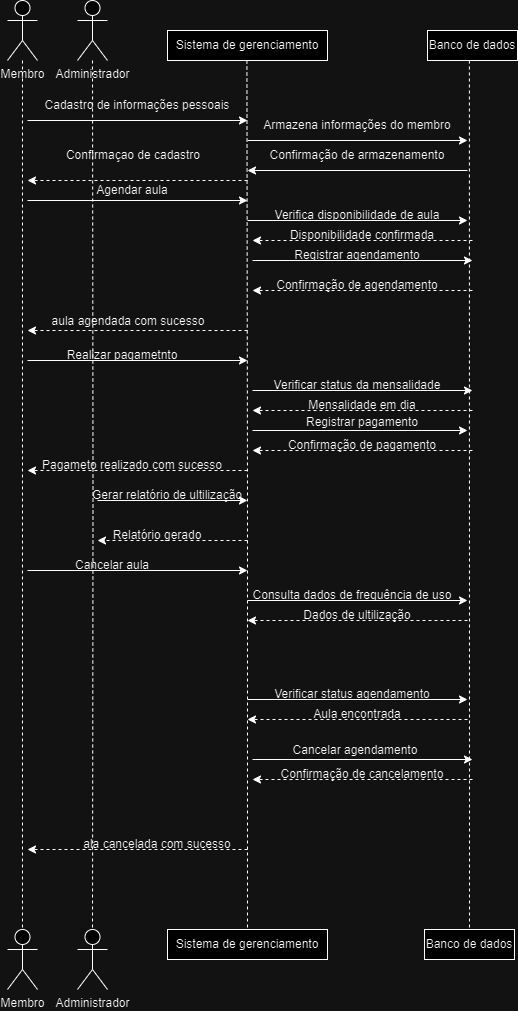

The diagram above was exported from draw.io. Its source (the exported page's mxGraphModel, read from the mxfile embedded in the PNG):
<mxGraphModel dx="2200" dy="1085" grid="1" gridSize="10" guides="1" tooltips="1" connect="1" arrows="1" fold="1" page="1" pageScale="1" pageWidth="850" pageHeight="1100" math="0" shadow="0">
  <root>
    <mxCell id="0" />
    <mxCell id="1" parent="0" />
    <mxCell id="6_gXcUgsIuQ8367vSXye-5" style="edgeStyle=orthogonalEdgeStyle;rounded=0;orthogonalLoop=1;jettySize=auto;html=1;endArrow=none;endFill=0;dashed=1;" edge="1" parent="1" source="6_gXcUgsIuQ8367vSXye-1" target="6_gXcUgsIuQ8367vSXye-3">
      <mxGeometry relative="1" as="geometry" />
    </mxCell>
    <mxCell id="6_gXcUgsIuQ8367vSXye-1" value="Membro" style="shape=umlActor;verticalLabelPosition=bottom;verticalAlign=top;html=1;outlineConnect=0;" vertex="1" parent="1">
      <mxGeometry x="70" y="30" width="30" height="60" as="geometry" />
    </mxCell>
    <mxCell id="6_gXcUgsIuQ8367vSXye-6" style="edgeStyle=orthogonalEdgeStyle;rounded=0;orthogonalLoop=1;jettySize=auto;html=1;endArrow=none;endFill=0;dashed=1;" edge="1" parent="1" target="6_gXcUgsIuQ8367vSXye-4">
      <mxGeometry relative="1" as="geometry">
        <mxPoint x="155" y="90" as="sourcePoint" />
      </mxGeometry>
    </mxCell>
    <mxCell id="6_gXcUgsIuQ8367vSXye-2" value="Administrador" style="shape=umlActor;verticalLabelPosition=bottom;verticalAlign=top;html=1;outlineConnect=0;" vertex="1" parent="1">
      <mxGeometry x="140" y="30" width="30" height="60" as="geometry" />
    </mxCell>
    <mxCell id="6_gXcUgsIuQ8367vSXye-3" value="Membro" style="shape=umlActor;verticalLabelPosition=bottom;verticalAlign=top;html=1;outlineConnect=0;" vertex="1" parent="1">
      <mxGeometry x="70" y="959" width="30" height="60" as="geometry" />
    </mxCell>
    <mxCell id="6_gXcUgsIuQ8367vSXye-4" value="Administrador" style="shape=umlActor;verticalLabelPosition=bottom;verticalAlign=top;html=1;outlineConnect=0;" vertex="1" parent="1">
      <mxGeometry x="140" y="959" width="30" height="60" as="geometry" />
    </mxCell>
    <mxCell id="6_gXcUgsIuQ8367vSXye-7" style="edgeStyle=orthogonalEdgeStyle;rounded=0;orthogonalLoop=1;jettySize=auto;html=1;endArrow=none;endFill=0;dashed=1;entryX=0.5;entryY=0;entryDx=0;entryDy=0;" edge="1" parent="1" target="6_gXcUgsIuQ8367vSXye-36">
      <mxGeometry relative="1" as="geometry">
        <mxPoint x="309.41" y="90" as="sourcePoint" />
        <mxPoint x="310" y="780" as="targetPoint" />
      </mxGeometry>
    </mxCell>
    <mxCell id="6_gXcUgsIuQ8367vSXye-8" style="edgeStyle=orthogonalEdgeStyle;rounded=0;orthogonalLoop=1;jettySize=auto;html=1;endArrow=none;endFill=0;dashed=1;entryX=0.5;entryY=0;entryDx=0;entryDy=0;" edge="1" parent="1" target="6_gXcUgsIuQ8367vSXye-35">
      <mxGeometry relative="1" as="geometry">
        <mxPoint x="531.9100000000001" y="90" as="sourcePoint" />
        <mxPoint x="532" y="780" as="targetPoint" />
        <Array as="points">
          <mxPoint x="532" y="820" />
        </Array>
      </mxGeometry>
    </mxCell>
    <mxCell id="6_gXcUgsIuQ8367vSXye-9" value="Sistema de gerenciamento" style="rounded=0;whiteSpace=wrap;html=1;" vertex="1" parent="1">
      <mxGeometry x="230" y="60" width="160" height="30" as="geometry" />
    </mxCell>
    <mxCell id="6_gXcUgsIuQ8367vSXye-10" value="Banco de dados" style="rounded=0;whiteSpace=wrap;html=1;" vertex="1" parent="1">
      <mxGeometry x="490" y="60" width="90" height="30" as="geometry" />
    </mxCell>
    <mxCell id="6_gXcUgsIuQ8367vSXye-11" value="" style="endArrow=classic;html=1;rounded=0;" edge="1" parent="1">
      <mxGeometry width="50" height="50" relative="1" as="geometry">
        <mxPoint x="90" y="150" as="sourcePoint" />
        <mxPoint x="310" y="150" as="targetPoint" />
      </mxGeometry>
    </mxCell>
    <mxCell id="6_gXcUgsIuQ8367vSXye-12" value="" style="endArrow=classic;html=1;rounded=0;" edge="1" parent="1">
      <mxGeometry width="50" height="50" relative="1" as="geometry">
        <mxPoint x="310" y="170" as="sourcePoint" />
        <mxPoint x="530" y="170" as="targetPoint" />
      </mxGeometry>
    </mxCell>
    <mxCell id="6_gXcUgsIuQ8367vSXye-13" value="" style="endArrow=classic;html=1;rounded=0;" edge="1" parent="1">
      <mxGeometry width="50" height="50" relative="1" as="geometry">
        <mxPoint x="530" y="200" as="sourcePoint" />
        <mxPoint x="310" y="200" as="targetPoint" />
      </mxGeometry>
    </mxCell>
    <mxCell id="6_gXcUgsIuQ8367vSXye-14" value="" style="endArrow=classic;html=1;rounded=0;dashed=1;" edge="1" parent="1">
      <mxGeometry width="50" height="50" relative="1" as="geometry">
        <mxPoint x="310" y="210" as="sourcePoint" />
        <mxPoint x="90" y="210" as="targetPoint" />
      </mxGeometry>
    </mxCell>
    <mxCell id="6_gXcUgsIuQ8367vSXye-15" value="" style="endArrow=classic;html=1;rounded=0;" edge="1" parent="1">
      <mxGeometry width="50" height="50" relative="1" as="geometry">
        <mxPoint x="90" y="230" as="sourcePoint" />
        <mxPoint x="310" y="230" as="targetPoint" />
      </mxGeometry>
    </mxCell>
    <mxCell id="6_gXcUgsIuQ8367vSXye-16" value="" style="endArrow=classic;html=1;rounded=0;" edge="1" parent="1">
      <mxGeometry width="50" height="50" relative="1" as="geometry">
        <mxPoint x="310" y="250" as="sourcePoint" />
        <mxPoint x="530" y="250" as="targetPoint" />
      </mxGeometry>
    </mxCell>
    <mxCell id="6_gXcUgsIuQ8367vSXye-17" value="" style="endArrow=classic;html=1;rounded=0;" edge="1" parent="1">
      <mxGeometry width="50" height="50" relative="1" as="geometry">
        <mxPoint x="315" y="290" as="sourcePoint" />
        <mxPoint x="535" y="290" as="targetPoint" />
      </mxGeometry>
    </mxCell>
    <mxCell id="6_gXcUgsIuQ8367vSXye-18" value="" style="endArrow=classic;html=1;rounded=0;dashed=1;" edge="1" parent="1">
      <mxGeometry width="50" height="50" relative="1" as="geometry">
        <mxPoint x="535" y="270" as="sourcePoint" />
        <mxPoint x="315" y="270" as="targetPoint" />
      </mxGeometry>
    </mxCell>
    <mxCell id="6_gXcUgsIuQ8367vSXye-19" value="" style="endArrow=classic;html=1;rounded=0;dashed=1;" edge="1" parent="1">
      <mxGeometry width="50" height="50" relative="1" as="geometry">
        <mxPoint x="535" y="320" as="sourcePoint" />
        <mxPoint x="315" y="320" as="targetPoint" />
      </mxGeometry>
    </mxCell>
    <mxCell id="6_gXcUgsIuQ8367vSXye-20" value="" style="endArrow=classic;html=1;rounded=0;dashed=1;" edge="1" parent="1">
      <mxGeometry width="50" height="50" relative="1" as="geometry">
        <mxPoint x="310" y="360" as="sourcePoint" />
        <mxPoint x="90" y="360" as="targetPoint" />
      </mxGeometry>
    </mxCell>
    <mxCell id="6_gXcUgsIuQ8367vSXye-21" value="" style="endArrow=classic;html=1;rounded=0;" edge="1" parent="1">
      <mxGeometry width="50" height="50" relative="1" as="geometry">
        <mxPoint x="90" y="390" as="sourcePoint" />
        <mxPoint x="310" y="390" as="targetPoint" />
      </mxGeometry>
    </mxCell>
    <mxCell id="6_gXcUgsIuQ8367vSXye-22" value="" style="endArrow=classic;html=1;rounded=0;" edge="1" parent="1">
      <mxGeometry width="50" height="50" relative="1" as="geometry">
        <mxPoint x="315" y="420" as="sourcePoint" />
        <mxPoint x="535" y="420" as="targetPoint" />
      </mxGeometry>
    </mxCell>
    <mxCell id="6_gXcUgsIuQ8367vSXye-24" value="" style="endArrow=classic;html=1;rounded=0;dashed=1;" edge="1" parent="1">
      <mxGeometry width="50" height="50" relative="1" as="geometry">
        <mxPoint x="535" y="440" as="sourcePoint" />
        <mxPoint x="315" y="440" as="targetPoint" />
      </mxGeometry>
    </mxCell>
    <mxCell id="6_gXcUgsIuQ8367vSXye-25" value="" style="endArrow=classic;html=1;rounded=0;dashed=1;" edge="1" parent="1">
      <mxGeometry width="50" height="50" relative="1" as="geometry">
        <mxPoint x="535" y="480" as="sourcePoint" />
        <mxPoint x="315" y="480" as="targetPoint" />
      </mxGeometry>
    </mxCell>
    <mxCell id="6_gXcUgsIuQ8367vSXye-26" value="" style="endArrow=classic;html=1;rounded=0;dashed=1;" edge="1" parent="1">
      <mxGeometry width="50" height="50" relative="1" as="geometry">
        <mxPoint x="310" y="500" as="sourcePoint" />
        <mxPoint x="90" y="500" as="targetPoint" />
      </mxGeometry>
    </mxCell>
    <mxCell id="6_gXcUgsIuQ8367vSXye-27" value="" style="endArrow=classic;html=1;rounded=0;" edge="1" parent="1">
      <mxGeometry width="50" height="50" relative="1" as="geometry">
        <mxPoint x="160" y="530" as="sourcePoint" />
        <mxPoint x="310" y="530" as="targetPoint" />
      </mxGeometry>
    </mxCell>
    <mxCell id="6_gXcUgsIuQ8367vSXye-28" value="" style="endArrow=classic;html=1;rounded=0;dashed=1;" edge="1" parent="1">
      <mxGeometry width="50" height="50" relative="1" as="geometry">
        <mxPoint x="310" y="570" as="sourcePoint" />
        <mxPoint x="160" y="570" as="targetPoint" />
      </mxGeometry>
    </mxCell>
    <mxCell id="6_gXcUgsIuQ8367vSXye-29" value="" style="endArrow=classic;html=1;rounded=0;" edge="1" parent="1">
      <mxGeometry width="50" height="50" relative="1" as="geometry">
        <mxPoint x="90" y="600" as="sourcePoint" />
        <mxPoint x="310" y="600" as="targetPoint" />
      </mxGeometry>
    </mxCell>
    <mxCell id="6_gXcUgsIuQ8367vSXye-30" value="" style="endArrow=classic;html=1;rounded=0;" edge="1" parent="1">
      <mxGeometry width="50" height="50" relative="1" as="geometry">
        <mxPoint x="310" y="630" as="sourcePoint" />
        <mxPoint x="530" y="630" as="targetPoint" />
      </mxGeometry>
    </mxCell>
    <mxCell id="6_gXcUgsIuQ8367vSXye-32" value="" style="endArrow=classic;html=1;rounded=0;dashed=1;" edge="1" parent="1">
      <mxGeometry width="50" height="50" relative="1" as="geometry">
        <mxPoint x="530" y="650" as="sourcePoint" />
        <mxPoint x="310" y="650" as="targetPoint" />
      </mxGeometry>
    </mxCell>
    <mxCell id="6_gXcUgsIuQ8367vSXye-34" value="" style="endArrow=classic;html=1;rounded=0;dashed=1;" edge="1" parent="1">
      <mxGeometry width="50" height="50" relative="1" as="geometry">
        <mxPoint x="310" y="879" as="sourcePoint" />
        <mxPoint x="90" y="879" as="targetPoint" />
      </mxGeometry>
    </mxCell>
    <mxCell id="6_gXcUgsIuQ8367vSXye-35" value="Banco de dados" style="rounded=0;whiteSpace=wrap;html=1;" vertex="1" parent="1">
      <mxGeometry x="487" y="959" width="90" height="30" as="geometry" />
    </mxCell>
    <mxCell id="6_gXcUgsIuQ8367vSXye-36" value="Sistema de gerenciamento" style="rounded=0;whiteSpace=wrap;html=1;" vertex="1" parent="1">
      <mxGeometry x="230" y="959" width="160" height="30" as="geometry" />
    </mxCell>
    <mxCell id="6_gXcUgsIuQ8367vSXye-37" value="Cadastro de informações pessoais" style="text;html=1;align=center;verticalAlign=middle;whiteSpace=wrap;rounded=0;" vertex="1" parent="1">
      <mxGeometry x="100" y="120" width="200" height="30" as="geometry" />
    </mxCell>
    <mxCell id="6_gXcUgsIuQ8367vSXye-38" value="Armazena informações do membro" style="text;html=1;align=center;verticalAlign=middle;whiteSpace=wrap;rounded=0;" vertex="1" parent="1">
      <mxGeometry x="320" y="140" width="200" height="30" as="geometry" />
    </mxCell>
    <mxCell id="6_gXcUgsIuQ8367vSXye-39" value="Confirmação de armazenamento" style="text;html=1;align=center;verticalAlign=middle;whiteSpace=wrap;rounded=0;" vertex="1" parent="1">
      <mxGeometry x="320" y="170" width="200" height="30" as="geometry" />
    </mxCell>
    <mxCell id="6_gXcUgsIuQ8367vSXye-40" value="Verifica disponibilidade de aula" style="text;html=1;align=center;verticalAlign=middle;whiteSpace=wrap;rounded=0;" vertex="1" parent="1">
      <mxGeometry x="320" y="230" width="200" height="30" as="geometry" />
    </mxCell>
    <mxCell id="6_gXcUgsIuQ8367vSXye-41" value="Disponibilidade confirmada" style="text;html=1;align=center;verticalAlign=middle;whiteSpace=wrap;rounded=0;" vertex="1" parent="1">
      <mxGeometry x="325" y="250" width="200" height="30" as="geometry" />
    </mxCell>
    <mxCell id="6_gXcUgsIuQ8367vSXye-42" value="Registrar agendamento" style="text;html=1;align=center;verticalAlign=middle;whiteSpace=wrap;rounded=0;" vertex="1" parent="1">
      <mxGeometry x="320" y="270" width="200" height="30" as="geometry" />
    </mxCell>
    <mxCell id="6_gXcUgsIuQ8367vSXye-43" value="Confirmação de agendamento" style="text;html=1;align=center;verticalAlign=middle;whiteSpace=wrap;rounded=0;" vertex="1" parent="1">
      <mxGeometry x="320" y="300" width="200" height="30" as="geometry" />
    </mxCell>
    <mxCell id="6_gXcUgsIuQ8367vSXye-44" value="Verificar status da mensalidade" style="text;html=1;align=center;verticalAlign=middle;whiteSpace=wrap;rounded=0;" vertex="1" parent="1">
      <mxGeometry x="320" y="400" width="200" height="30" as="geometry" />
    </mxCell>
    <mxCell id="6_gXcUgsIuQ8367vSXye-45" value="Mensalidade em dia" style="text;html=1;align=center;verticalAlign=middle;whiteSpace=wrap;rounded=0;" vertex="1" parent="1">
      <mxGeometry x="325" y="420" width="200" height="30" as="geometry" />
    </mxCell>
    <mxCell id="6_gXcUgsIuQ8367vSXye-47" value="" style="endArrow=classic;html=1;rounded=0;" edge="1" parent="1">
      <mxGeometry width="50" height="50" relative="1" as="geometry">
        <mxPoint x="315" y="460" as="sourcePoint" />
        <mxPoint x="530" y="460" as="targetPoint" />
      </mxGeometry>
    </mxCell>
    <mxCell id="6_gXcUgsIuQ8367vSXye-46" value="Registrar pagamento" style="text;html=1;align=center;verticalAlign=middle;whiteSpace=wrap;rounded=0;" vertex="1" parent="1">
      <mxGeometry x="325" y="437" width="200" height="30" as="geometry" />
    </mxCell>
    <mxCell id="6_gXcUgsIuQ8367vSXye-48" value="Confirmação de pagamento" style="text;html=1;align=center;verticalAlign=middle;whiteSpace=wrap;rounded=0;" vertex="1" parent="1">
      <mxGeometry x="325" y="460" width="200" height="30" as="geometry" />
    </mxCell>
    <mxCell id="6_gXcUgsIuQ8367vSXye-49" value="Consulta dados de frequência de uso" style="text;html=1;align=center;verticalAlign=middle;whiteSpace=wrap;rounded=0;" vertex="1" parent="1">
      <mxGeometry x="310" y="610" width="210" height="30" as="geometry" />
    </mxCell>
    <mxCell id="6_gXcUgsIuQ8367vSXye-50" value="Dados de ultilização" style="text;html=1;align=center;verticalAlign=middle;whiteSpace=wrap;rounded=0;" vertex="1" parent="1">
      <mxGeometry x="315" y="630" width="210" height="30" as="geometry" />
    </mxCell>
    <mxCell id="6_gXcUgsIuQ8367vSXye-51" value="" style="endArrow=classic;html=1;rounded=0;" edge="1" parent="1">
      <mxGeometry width="50" height="50" relative="1" as="geometry">
        <mxPoint x="310" y="729" as="sourcePoint" />
        <mxPoint x="530" y="729" as="targetPoint" />
      </mxGeometry>
    </mxCell>
    <mxCell id="6_gXcUgsIuQ8367vSXye-52" value="" style="endArrow=classic;html=1;rounded=0;" edge="1" parent="1">
      <mxGeometry width="50" height="50" relative="1" as="geometry">
        <mxPoint x="315" y="789" as="sourcePoint" />
        <mxPoint x="535" y="789" as="targetPoint" />
      </mxGeometry>
    </mxCell>
    <mxCell id="6_gXcUgsIuQ8367vSXye-53" value="" style="endArrow=classic;html=1;rounded=0;dashed=1;" edge="1" parent="1">
      <mxGeometry width="50" height="50" relative="1" as="geometry">
        <mxPoint x="530" y="749" as="sourcePoint" />
        <mxPoint x="310" y="749" as="targetPoint" />
      </mxGeometry>
    </mxCell>
    <mxCell id="6_gXcUgsIuQ8367vSXye-54" value="" style="endArrow=classic;html=1;rounded=0;dashed=1;" edge="1" parent="1">
      <mxGeometry width="50" height="50" relative="1" as="geometry">
        <mxPoint x="535" y="809" as="sourcePoint" />
        <mxPoint x="315" y="809" as="targetPoint" />
      </mxGeometry>
    </mxCell>
    <mxCell id="6_gXcUgsIuQ8367vSXye-55" value="Verificar status agendamento" style="text;html=1;align=center;verticalAlign=middle;whiteSpace=wrap;rounded=0;" vertex="1" parent="1">
      <mxGeometry x="310" y="709" width="210" height="30" as="geometry" />
    </mxCell>
    <mxCell id="6_gXcUgsIuQ8367vSXye-56" value="Aula encontrada" style="text;html=1;align=center;verticalAlign=middle;whiteSpace=wrap;rounded=0;" vertex="1" parent="1">
      <mxGeometry x="315" y="729" width="210" height="30" as="geometry" />
    </mxCell>
    <mxCell id="6_gXcUgsIuQ8367vSXye-57" value="Cancelar agendamento" style="text;html=1;align=center;verticalAlign=middle;whiteSpace=wrap;rounded=0;" vertex="1" parent="1">
      <mxGeometry x="313" y="765" width="210" height="30" as="geometry" />
    </mxCell>
    <mxCell id="6_gXcUgsIuQ8367vSXye-59" value="Confirmação de cancelamento" style="text;html=1;align=center;verticalAlign=middle;whiteSpace=wrap;rounded=0;" vertex="1" parent="1">
      <mxGeometry x="320" y="789" width="210" height="30" as="geometry" />
    </mxCell>
    <mxCell id="6_gXcUgsIuQ8367vSXye-60" value="ala cancelada com sucesso" style="text;html=1;align=center;verticalAlign=middle;whiteSpace=wrap;rounded=0;" vertex="1" parent="1">
      <mxGeometry x="115" y="859" width="210" height="30" as="geometry" />
    </mxCell>
    <mxCell id="6_gXcUgsIuQ8367vSXye-61" value="Cancelar aula" style="text;html=1;align=center;verticalAlign=middle;whiteSpace=wrap;rounded=0;" vertex="1" parent="1">
      <mxGeometry x="70" y="580" width="210" height="30" as="geometry" />
    </mxCell>
    <mxCell id="6_gXcUgsIuQ8367vSXye-62" value="Relatório gerado" style="text;html=1;align=center;verticalAlign=middle;whiteSpace=wrap;rounded=0;" vertex="1" parent="1">
      <mxGeometry x="115" y="550" width="210" height="30" as="geometry" />
    </mxCell>
    <mxCell id="6_gXcUgsIuQ8367vSXye-63" value="Gerar relatório de ultilização" style="text;html=1;align=center;verticalAlign=middle;whiteSpace=wrap;rounded=0;" vertex="1" parent="1">
      <mxGeometry x="125" y="510" width="210" height="30" as="geometry" />
    </mxCell>
    <mxCell id="6_gXcUgsIuQ8367vSXye-64" value="Pagameto realizado com sucesso" style="text;html=1;align=center;verticalAlign=middle;whiteSpace=wrap;rounded=0;" vertex="1" parent="1">
      <mxGeometry x="90" y="480" width="210" height="30" as="geometry" />
    </mxCell>
    <mxCell id="6_gXcUgsIuQ8367vSXye-65" value="Realizar pagametnto" style="text;html=1;align=center;verticalAlign=middle;whiteSpace=wrap;rounded=0;" vertex="1" parent="1">
      <mxGeometry x="80" y="370" width="210" height="30" as="geometry" />
    </mxCell>
    <mxCell id="6_gXcUgsIuQ8367vSXye-66" value="aula agendada com sucesso" style="text;html=1;align=center;verticalAlign=middle;whiteSpace=wrap;rounded=0;" vertex="1" parent="1">
      <mxGeometry x="86" y="336" width="210" height="30" as="geometry" />
    </mxCell>
    <mxCell id="6_gXcUgsIuQ8367vSXye-67" value="Confirmaçao de cadastro" style="text;html=1;align=center;verticalAlign=middle;whiteSpace=wrap;rounded=0;" vertex="1" parent="1">
      <mxGeometry x="96" y="170" width="200" height="30" as="geometry" />
    </mxCell>
    <mxCell id="6_gXcUgsIuQ8367vSXye-68" value="Agendar aula" style="text;html=1;align=center;verticalAlign=middle;whiteSpace=wrap;rounded=0;" vertex="1" parent="1">
      <mxGeometry x="95" y="210" width="200" height="20" as="geometry" />
    </mxCell>
  </root>
</mxGraphModel>